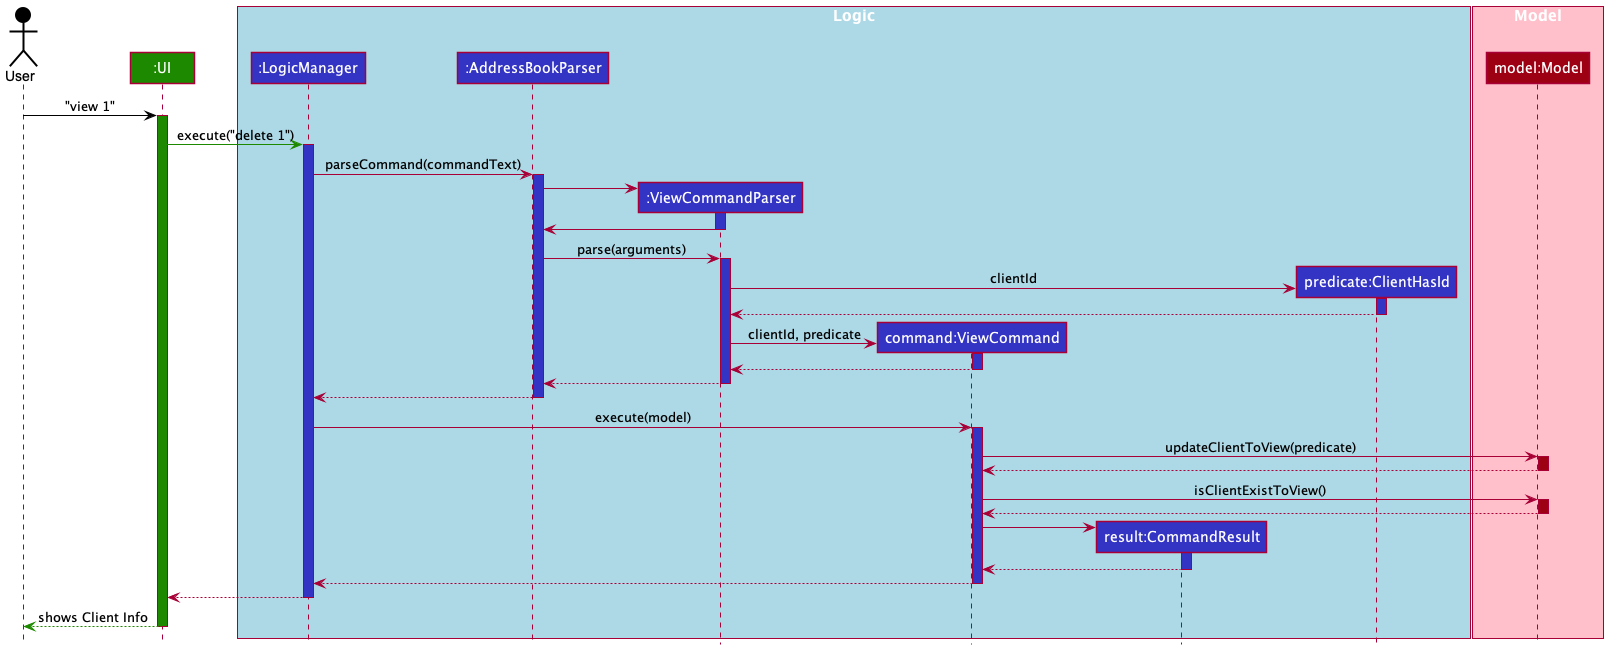

The diagram above was rendered by PlantUML. Its source (embedded in the PNG):
@startuml
!include style.puml

Actor User as user USER_COLOR
Participant ":UI" as ui UI_COLOR

box "Logic" #LightBlue
Participant ":LogicManager" as logic LOGIC_COLOR
Participant ":AddressBookParser" as abp LOGIC_COLOR
Participant ":ViewCommandParser" as fcp LOGIC_COLOR
Participant "command:ViewCommand" as fc LOGIC_COLOR
Participant "result:CommandResult" as cr LOGIC_COLOR
Participant "predicate:ClientHasId" as pckp LOGIC_COLOR
end box
box "Model" #Pink
Participant "model:Model" as model MODEL_COLOR
end box

user -[USER_COLOR]> ui : "view 1"
activate ui UI_COLOR

ui -[UI_COLOR]> logic : execute("delete 1")
activate logic LOGIC_COLOR

logic -> abp ++: parseCommand(commandText)
activate abp LOGIC_COLOR

create fcp
abp -> fcp
activate fcp LOGIC_COLOR
fcp -> abp
deactivate fcp

abp -> fcp ++: parse(arguments)
activate fcp LOGIC_COLOR

create pckp
fcp -> pckp ++: clientId
activate pckp LOGIC_COLOR
pckp --> fcp --:
deactivate pckp

create fc
fcp -> fc ++: clientId, predicate
activate fc LOGIC_COLOR
fc --> fcp --
deactivate fc

fcp --> abp --
deactivate fcp

abp --> logic --
deactivate abp

logic -> fc ++: execute(model)
activate fc LOGIC_COLOR

fc -> model ++: updateClientToView(predicate)
activate model MODEL_COLOR
model --> fc --:
deactivate model

fc -> model ++: isClientExistToView()
activate model MODEL_COLOR
model --> fc --:
deactivate model

create cr
fc -> cr ++:
activate cr LOGIC_COLOR
cr --> fc --:
deactivate cr

fc --> logic --
deactivate fc

logic --> ui
deactivate logic

ui--[UI_COLOR]> user: shows Client Info
deactivate ui

@enduml